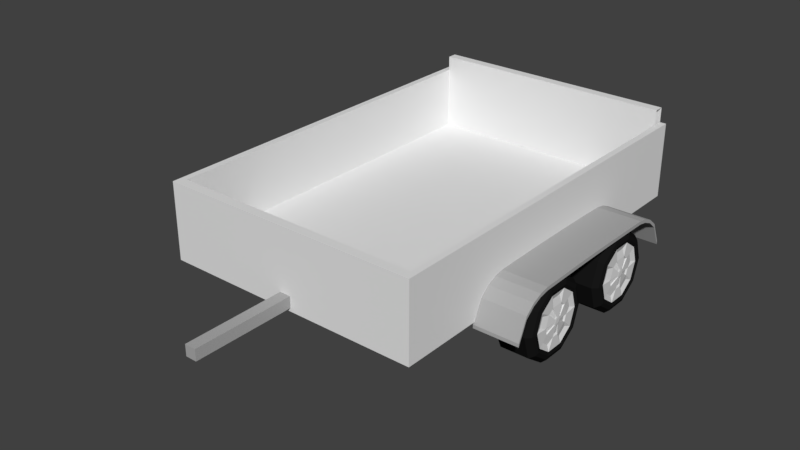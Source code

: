 # Source: Trailer.blend  (saved by Blender 2.77.0; exported with 4.5.12 LTS)
import bpy
from mathutils import Matrix  # noqa: F401  (used for matrix-valued properties, if any)

bpy.ops.wm.read_factory_settings(use_empty=True)
scene = bpy.context.scene
scene.name = 'Scene'

# ---- collections
col_collection_1 = bpy.data.collections.new('Collection 1'); scene.collection.children.link(col_collection_1)

# ---- materials (node trees are filled in below, after node groups)
mat_grey = bpy.data.materials.new('Grey')
mat_grey.alpha_threshold = 0.0
mat_grey.use_transparent_shadow = False
mat_grey.diffuse_color = (0.4109, 0.4109, 0.4109, 1.0)
mat_grey.roughness = 0.5
mat_white = bpy.data.materials.new('White')
mat_white.alpha_threshold = 0.0
mat_white.use_transparent_shadow = False
mat_white.roughness = 0.5
mat_white.line_color = (0.0, 0.0, 0.0, 1.0)
mat_x = bpy.data.materials.new('Материал')
mat_x.alpha_threshold = 0.0
mat_x.use_transparent_shadow = False
mat_x.diffuse_color = (0.06095, 0.06088, 0.07658, 1.0)
mat_x.specular_color = (0.0, 0.0, 0.0)
mat_x.roughness = 0.5
mat_x.specular_intensity = 0.0
mat_001 = bpy.data.materials.new('Материал.001')
mat_001.alpha_threshold = 0.0
mat_001.use_transparent_shadow = False
mat_001.diffuse_color = (0.1679, 0.06626, 0.06363, 1.0)
mat_001.roughness = 0.5
mat_001.specular_intensity = 0.0
mat_003 = bpy.data.materials.new('Материал.003')
mat_003.alpha_threshold = 0.0
mat_003.use_transparent_shadow = False
mat_003.diffuse_color = (0.1149, 0.1149, 0.1149, 1.0)
mat_003.roughness = 0.5
mat_003.specular_intensity = 0.0
mat_006 = bpy.data.materials.new('Материал.006')
mat_006.alpha_threshold = 0.0
mat_006.use_transparent_shadow = False
mat_006.diffuse_color = (0.0578, 0.0578, 0.0578, 1.0)
mat_006.roughness = 0.5
mat_006.specular_intensity = 0.0
mat_013 = bpy.data.materials.new('Материал.013')
mat_013.alpha_threshold = 0.0
mat_013.use_transparent_shadow = False
mat_013.diffuse_color = (0.03522, 0.03522, 0.03522, 1.0)
mat_013.roughness = 0.5
mat_013.specular_intensity = 0.0
mat_002 = bpy.data.materials.new('Материал.002')
mat_002.alpha_threshold = 0.0
mat_002.use_transparent_shadow = False
mat_002.diffuse_color = (0.7404, 0.8, 0.1815, 1.0)
mat_002.roughness = 0.5
mat_002.specular_intensity = 0.0
mat_004 = bpy.data.materials.new('Материал.004')
mat_004.alpha_threshold = 0.0
mat_004.use_transparent_shadow = False
mat_004.diffuse_color = (0.8, 0.03033, 0.02107, 1.0)
mat_004.roughness = 0.5
mat_004.specular_intensity = 0.0
mat_005 = bpy.data.materials.new('Материал.005')
mat_005.alpha_threshold = 0.0
mat_005.use_transparent_shadow = False
mat_005.preview_render_type = 'SHADERBALL'
mat_005.diffuse_color = (0.6383, 0.6383, 0.6383, 1.0)
mat_005.roughness = 0.5
mat_005.specular_intensity = 0.0
mat_009 = bpy.data.materials.new('Материал.009')
mat_009.alpha_threshold = 0.0
mat_009.use_transparent_shadow = False
mat_009.diffuse_color = (0.009018, 0.009018, 0.009018, 1.0)
mat_009.roughness = 0.5
mat_009.specular_intensity = 0.0
mat_010 = bpy.data.materials.new('Материал.010')
mat_010.alpha_threshold = 0.0
mat_010.use_transparent_shadow = False
mat_010.diffuse_color = (0.7106, 0.7106, 0.7106, 1.0)
mat_010.roughness = 0.5
mat_010.specular_intensity = 0.0
mat_012 = bpy.data.materials.new('Материал.012')
mat_012.alpha_threshold = 0.0
mat_012.use_transparent_shadow = False
mat_012.diffuse_color = (0.06372, 0.06372, 0.06372, 1.0)
mat_012.roughness = 0.5
mat_012.specular_intensity = 0.0
mat_014 = bpy.data.materials.new('Материал.014')
mat_014.alpha_threshold = 0.0
mat_014.use_transparent_shadow = False
mat_014.diffuse_color = (0.3343, 0.3343, 0.3343, 1.0)
mat_014.roughness = 0.5
mat_014.specular_intensity = 0.0
mat_007 = bpy.data.materials.new('Материал.007')
mat_007.alpha_threshold = 0.0
mat_007.use_transparent_shadow = False
mat_007.diffuse_color = (0.06095, 0.06088, 0.07658, 1.0)
mat_007.specular_color = (0.0, 0.0, 0.0)
mat_007.roughness = 0.5
mat_007.specular_intensity = 0.0
mat_008 = bpy.data.materials.new('Материал.008')
mat_008.alpha_threshold = 0.0
mat_008.use_transparent_shadow = False
mat_008.diffuse_color = (0.1679, 0.06626, 0.06363, 1.0)
mat_008.roughness = 0.5
mat_008.specular_intensity = 0.0
mat_011 = bpy.data.materials.new('Материал.011')
mat_011.alpha_threshold = 0.0
mat_011.use_transparent_shadow = False
mat_011.diffuse_color = (0.1149, 0.1149, 0.1149, 1.0)
mat_011.roughness = 0.5
mat_011.specular_intensity = 0.0
mat_015 = bpy.data.materials.new('Материал.015')
mat_015.alpha_threshold = 0.0
mat_015.use_transparent_shadow = False
mat_015.diffuse_color = (0.0578, 0.0578, 0.0578, 1.0)
mat_015.roughness = 0.5
mat_015.specular_intensity = 0.0
mat_016 = bpy.data.materials.new('Материал.016')
mat_016.alpha_threshold = 0.0
mat_016.use_transparent_shadow = False
mat_016.diffuse_color = (0.03522, 0.03522, 0.03522, 1.0)
mat_016.roughness = 0.5
mat_016.specular_intensity = 0.0
mat_017 = bpy.data.materials.new('Материал.017')
mat_017.alpha_threshold = 0.0
mat_017.use_transparent_shadow = False
mat_017.diffuse_color = (0.7404, 0.8, 0.1815, 1.0)
mat_017.roughness = 0.5
mat_017.specular_intensity = 0.0
mat_018 = bpy.data.materials.new('Материал.018')
mat_018.alpha_threshold = 0.0
mat_018.use_transparent_shadow = False
mat_018.diffuse_color = (0.8, 0.03033, 0.02107, 1.0)
mat_018.roughness = 0.5
mat_018.specular_intensity = 0.0
mat_019 = bpy.data.materials.new('Материал.019')
mat_019.alpha_threshold = 0.0
mat_019.use_transparent_shadow = False
mat_019.preview_render_type = 'SHADERBALL'
mat_019.diffuse_color = (0.6383, 0.6383, 0.6383, 1.0)
mat_019.roughness = 0.5
mat_019.specular_intensity = 0.0
mat_020 = bpy.data.materials.new('Материал.020')
mat_020.alpha_threshold = 0.0
mat_020.use_transparent_shadow = False
mat_020.diffuse_color = (0.009018, 0.009018, 0.009018, 1.0)
mat_020.roughness = 0.5
mat_020.specular_intensity = 0.0
mat_021 = bpy.data.materials.new('Материал.021')
mat_021.alpha_threshold = 0.0
mat_021.use_transparent_shadow = False
mat_021.diffuse_color = (0.7106, 0.7106, 0.7106, 1.0)
mat_021.roughness = 0.5
mat_021.specular_intensity = 0.0
mat_022 = bpy.data.materials.new('Материал.022')
mat_022.alpha_threshold = 0.0
mat_022.use_transparent_shadow = False
mat_022.diffuse_color = (0.06372, 0.06372, 0.06372, 1.0)
mat_022.roughness = 0.5
mat_022.specular_intensity = 0.0
mat_023 = bpy.data.materials.new('Материал.023')
mat_023.alpha_threshold = 0.0
mat_023.use_transparent_shadow = False
mat_023.diffuse_color = (0.3343, 0.3343, 0.3343, 1.0)
mat_023.roughness = 0.5
mat_023.specular_intensity = 0.0
mat_048 = bpy.data.materials.new('Материал.048')
mat_048.alpha_threshold = 0.0
mat_048.use_transparent_shadow = False
mat_048.diffuse_color = (0.06095, 0.06088, 0.07658, 1.0)
mat_048.specular_color = (0.0, 0.0, 0.0)
mat_048.roughness = 0.5
mat_048.specular_intensity = 0.0
mat_049 = bpy.data.materials.new('Материал.049')
mat_049.alpha_threshold = 0.0
mat_049.use_transparent_shadow = False
mat_049.diffuse_color = (0.1679, 0.06626, 0.06363, 1.0)
mat_049.roughness = 0.5
mat_049.specular_intensity = 0.0
mat_050 = bpy.data.materials.new('Материал.050')
mat_050.alpha_threshold = 0.0
mat_050.use_transparent_shadow = False
mat_050.diffuse_color = (0.1149, 0.1149, 0.1149, 1.0)
mat_050.roughness = 0.5
mat_050.specular_intensity = 0.0
mat_051 = bpy.data.materials.new('Материал.051')
mat_051.alpha_threshold = 0.0
mat_051.use_transparent_shadow = False
mat_051.diffuse_color = (0.0578, 0.0578, 0.0578, 1.0)
mat_051.roughness = 0.5
mat_051.specular_intensity = 0.0
mat_052 = bpy.data.materials.new('Материал.052')
mat_052.alpha_threshold = 0.0
mat_052.use_transparent_shadow = False
mat_052.diffuse_color = (0.03522, 0.03522, 0.03522, 1.0)
mat_052.roughness = 0.5
mat_052.specular_intensity = 0.0
mat_053 = bpy.data.materials.new('Материал.053')
mat_053.alpha_threshold = 0.0
mat_053.use_transparent_shadow = False
mat_053.diffuse_color = (0.7404, 0.8, 0.1815, 1.0)
mat_053.roughness = 0.5
mat_053.specular_intensity = 0.0
mat_054 = bpy.data.materials.new('Материал.054')
mat_054.alpha_threshold = 0.0
mat_054.use_transparent_shadow = False
mat_054.diffuse_color = (0.8, 0.03033, 0.02107, 1.0)
mat_054.roughness = 0.5
mat_054.specular_intensity = 0.0
mat_055 = bpy.data.materials.new('Материал.055')
mat_055.alpha_threshold = 0.0
mat_055.use_transparent_shadow = False
mat_055.preview_render_type = 'SHADERBALL'
mat_055.diffuse_color = (0.6383, 0.6383, 0.6383, 1.0)
mat_055.roughness = 0.5
mat_055.specular_intensity = 0.0
mat_056 = bpy.data.materials.new('Материал.056')
mat_056.alpha_threshold = 0.0
mat_056.use_transparent_shadow = False
mat_056.diffuse_color = (0.009018, 0.009018, 0.009018, 1.0)
mat_056.roughness = 0.5
mat_056.specular_intensity = 0.0
mat_057 = bpy.data.materials.new('Материал.057')
mat_057.alpha_threshold = 0.0
mat_057.use_transparent_shadow = False
mat_057.diffuse_color = (0.7106, 0.7106, 0.7106, 1.0)
mat_057.roughness = 0.5
mat_057.specular_intensity = 0.0
mat_058 = bpy.data.materials.new('Материал.058')
mat_058.alpha_threshold = 0.0
mat_058.use_transparent_shadow = False
mat_058.diffuse_color = (0.06372, 0.06372, 0.06372, 1.0)
mat_058.roughness = 0.5
mat_058.specular_intensity = 0.0
mat_059 = bpy.data.materials.new('Материал.059')
mat_059.alpha_threshold = 0.0
mat_059.use_transparent_shadow = False
mat_059.diffuse_color = (0.3343, 0.3343, 0.3343, 1.0)
mat_059.roughness = 0.5
mat_059.specular_intensity = 0.0
mat_060 = bpy.data.materials.new('Материал.060')
mat_060.alpha_threshold = 0.0
mat_060.use_transparent_shadow = False
mat_060.diffuse_color = (0.06095, 0.06088, 0.07658, 1.0)
mat_060.specular_color = (0.0, 0.0, 0.0)
mat_060.roughness = 0.5
mat_060.specular_intensity = 0.0
mat_061 = bpy.data.materials.new('Материал.061')
mat_061.alpha_threshold = 0.0
mat_061.use_transparent_shadow = False
mat_061.diffuse_color = (0.1679, 0.06626, 0.06363, 1.0)
mat_061.roughness = 0.5
mat_061.specular_intensity = 0.0
mat_062 = bpy.data.materials.new('Материал.062')
mat_062.alpha_threshold = 0.0
mat_062.use_transparent_shadow = False
mat_062.diffuse_color = (0.1149, 0.1149, 0.1149, 1.0)
mat_062.roughness = 0.5
mat_062.specular_intensity = 0.0
mat_063 = bpy.data.materials.new('Материал.063')
mat_063.alpha_threshold = 0.0
mat_063.use_transparent_shadow = False
mat_063.diffuse_color = (0.0578, 0.0578, 0.0578, 1.0)
mat_063.roughness = 0.5
mat_063.specular_intensity = 0.0
mat_064 = bpy.data.materials.new('Материал.064')
mat_064.alpha_threshold = 0.0
mat_064.use_transparent_shadow = False
mat_064.diffuse_color = (0.03522, 0.03522, 0.03522, 1.0)
mat_064.roughness = 0.5
mat_064.specular_intensity = 0.0
mat_065 = bpy.data.materials.new('Материал.065')
mat_065.alpha_threshold = 0.0
mat_065.use_transparent_shadow = False
mat_065.diffuse_color = (0.7404, 0.8, 0.1815, 1.0)
mat_065.roughness = 0.5
mat_065.specular_intensity = 0.0
mat_066 = bpy.data.materials.new('Материал.066')
mat_066.alpha_threshold = 0.0
mat_066.use_transparent_shadow = False
mat_066.diffuse_color = (0.8, 0.03033, 0.02107, 1.0)
mat_066.roughness = 0.5
mat_066.specular_intensity = 0.0
mat_067 = bpy.data.materials.new('Материал.067')
mat_067.alpha_threshold = 0.0
mat_067.use_transparent_shadow = False
mat_067.preview_render_type = 'SHADERBALL'
mat_067.diffuse_color = (0.6383, 0.6383, 0.6383, 1.0)
mat_067.roughness = 0.5
mat_067.specular_intensity = 0.0
mat_068 = bpy.data.materials.new('Материал.068')
mat_068.alpha_threshold = 0.0
mat_068.use_transparent_shadow = False
mat_068.diffuse_color = (0.009018, 0.009018, 0.009018, 1.0)
mat_068.roughness = 0.5
mat_068.specular_intensity = 0.0
mat_069 = bpy.data.materials.new('Материал.069')
mat_069.alpha_threshold = 0.0
mat_069.use_transparent_shadow = False
mat_069.diffuse_color = (0.7106, 0.7106, 0.7106, 1.0)
mat_069.roughness = 0.5
mat_069.specular_intensity = 0.0
mat_070 = bpy.data.materials.new('Материал.070')
mat_070.alpha_threshold = 0.0
mat_070.use_transparent_shadow = False
mat_070.diffuse_color = (0.06372, 0.06372, 0.06372, 1.0)
mat_070.roughness = 0.5
mat_070.specular_intensity = 0.0
mat_071 = bpy.data.materials.new('Материал.071')
mat_071.alpha_threshold = 0.0
mat_071.use_transparent_shadow = False
mat_071.diffuse_color = (0.3343, 0.3343, 0.3343, 1.0)
mat_071.roughness = 0.5
mat_071.specular_intensity = 0.0

# ---- material node trees

# ---- world
world_world = bpy.data.worlds.new('World'); scene.world = world_world
world_world.color = (0.05088, 0.05088, 0.05088)
world_world.use_sun_shadow = False
world_world.sun_shadow_jitter_overblur = 0.0
world_world.cycles.sampling_method = 'MANUAL'

# ---- meshes
me_cube_007 = bpy.data.meshes.new('Cube.007')
me_cube_007.from_pydata([(-1.33, -2.079, -0.1769), (-1.33, -1.978, -0.1769), (1.331, -1.978, -0.1769), (1.331, -2.079, -0.1769), (-1.33, -2.079, 0.4994), (1.331, -1.978, 0.4994), (1.331, -2.079, 0.4994), (-1.33, -1.978, 0.4994)], [], [(2, 1, 7, 5), (7, 4, 6, 5), (0, 3, 6, 4)])
me_cube_007.polygons.foreach_set('material_index', [1, 1, 1])
me_cube_007.materials.append(mat_grey)
me_cube_007.materials.append(mat_white)
me_cube_007.use_remesh_preserve_volume = False
me_cube_007.use_remesh_preserve_attributes = False
me_cube_007.use_mirror_vertex_groups = False
me_cube_007.update()
me_cube_006 = bpy.data.meshes.new('Cube.006')
me_cube_006.from_pydata([(-1.331, 0.052, -0.005418), (-1.331, -0.052, -0.005418), (1.331, 0.052, -0.005418), (1.331, -0.052, -0.005418), (1.331, 0.052, 0.6709), (1.331, -0.052, 0.6709), (-1.331, 0.052, 0.6709), (-1.331, -0.052, 0.6709)], [], [(6, 7, 5, 4), (2, 0, 6, 4), (1, 3, 5, 7)])
me_cube_006.polygons.foreach_set('material_index', [1, 1, 1])
me_cube_006.materials.append(mat_grey)
me_cube_006.materials.append(mat_white)
me_cube_006.use_remesh_preserve_volume = False
me_cube_006.use_remesh_preserve_attributes = False
me_cube_006.use_mirror_vertex_groups = False
me_cube_006.update()
me_cube_005 = bpy.data.meshes.new('Cube.005')
me_cube_005.from_pydata([(1.4, 2.081, -0.1769), (1.4, -2.079, -0.1769), (1.4, 1.977, -0.1769), (1.4, -1.978, -0.1769), (1.331, 2.081, -0.1769), (1.331, 1.977, -0.1769), (1.331, -1.978, -0.1769), (1.331, -2.079, -0.1769), (1.331, 2.081, 0.4994), (1.4, 2.081, 0.4994), (1.4, -1.978, 0.4994), (1.4, -2.079, 0.4994), (1.4, 1.977, 0.4994), (1.331, 1.977, 0.4994), (1.331, -1.978, 0.4994), (1.331, -2.079, 0.4994)], [], [(2, 0, 9, 12), (7, 1, 11, 15), (1, 3, 10, 11), (14, 15, 11, 10), (8, 13, 12, 9), (13, 14, 10, 12), (0, 4, 8, 9), (3, 2, 12, 10), (5, 6, 14, 13), (13, 8, 4, 5)])
me_cube_005.polygons.foreach_set('material_index', [1, 1, 1, 1, 1, 1, 1, 1, 1, 1])
me_cube_005.materials.append(mat_grey)
me_cube_005.materials.append(mat_white)
me_cube_005.use_remesh_preserve_volume = False
me_cube_005.use_remesh_preserve_attributes = False
me_cube_005.use_mirror_vertex_groups = False
me_cube_005.update()
me_cube_004 = bpy.data.meshes.new('Cube.004')
me_cube_004.from_pydata([(-1.4, 2.081, -0.1769), (-1.4, -2.079, -0.1769), (-1.4, 1.977, -0.1769), (-1.4, -1.978, -0.1769), (-1.33, 2.081, -0.1769), (-1.33, -2.079, -0.1769), (-1.33, 1.977, -0.1769), (-1.33, -1.978, -0.1769), (-1.4, -1.978, 0.4994), (-1.4, -2.079, 0.4994), (-1.33, -2.079, 0.4994), (-1.4, 2.081, 0.4994), (-1.4, 1.977, 0.4994), (-1.33, 2.081, 0.4994), (-1.33, 1.977, 0.4994), (-1.33, -1.978, 0.4994)], [], [(7, 6, 14, 15), (2, 3, 8, 12), (0, 2, 12, 11), (1, 5, 10, 9), (12, 8, 15, 14), (11, 12, 14, 13), (8, 9, 10, 15), (4, 0, 11, 13), (3, 1, 9, 8), (13, 14, 6, 4)])
me_cube_004.polygons.foreach_set('material_index', [1, 1, 1, 1, 1, 1, 1, 1, 1, 1])
me_cube_004.materials.append(mat_grey)
me_cube_004.materials.append(mat_white)
me_cube_004.use_remesh_preserve_volume = False
me_cube_004.use_remesh_preserve_attributes = False
me_cube_004.use_mirror_vertex_groups = False
me_cube_004.update()
me_cube_003 = bpy.data.meshes.new('Cube.003')
me_cube_003.from_pydata([(-1.347, -1.2, -0.3815), (-1.347, 1.2, -0.3815), (-1.347, -1.1, -0.1563), (-1.347, -1.0, -0.07251), (-1.347, -0.9, -0.02824), (-1.347, -0.8, -0.009385), (-1.347, -0.7, -0.007524), (-1.347, -0.6, -0.005811), (-1.347, -0.5, -0.004277), (-1.347, -0.4, -0.002953), (-1.347, -0.3, -0.001869), (-1.347, -0.2, -0.001056), (-1.347, -0.1, -0.0005461), (-1.347, 1.017e-07, -0.0003691), (-1.347, 0.1, -0.0005461), (-1.347, 0.2, -0.001056), (-1.347, 0.3, -0.001869), (-1.347, 0.4, -0.002953), (-1.347, 0.5, -0.004277), (-1.347, 0.6, -0.005811), (-1.347, 0.7, -0.007524), (-1.347, 0.8, -0.009385), (-1.347, 0.9, -0.02824), (-1.347, 1.0, -0.07251), (-1.347, 1.1, -0.1563), (-1.823, -1.2, -0.3815), (-1.823, 1.2, -0.3815), (-1.823, -1.1, -0.1563), (-1.823, -1.0, -0.07251), (-1.823, -0.9, -0.02824), (-1.823, -0.8, -0.009385), (-1.823, -0.7, -0.007524), (-1.823, -0.6, -0.005811), (-1.823, -0.5, -0.004277), (-1.823, -0.4, -0.002953), (-1.823, -0.3, -0.001869), (-1.823, -0.2, -0.001056), (-1.823, -0.1, -0.0005461), (-1.823, 1.376e-07, -0.0003691), (-1.823, 0.1, -0.0005461), (-1.823, 0.2, -0.001056), (-1.823, 0.3, -0.001869), (-1.823, 0.4, -0.002953), (-1.823, 0.5, -0.004277), (-1.823, 0.6, -0.005811), (-1.823, 0.7, -0.007524), (-1.823, 0.8, -0.009385), (-1.823, 0.9, -0.02824), (-1.823, 1.0, -0.07251), (-1.823, 1.1, -0.1563), (-1.347, 1.1, -0.1194), (-1.347, 1.2, -0.3446), (-1.347, -1.2, -0.3446), (-1.347, -1.1, -0.1194), (-1.347, -1.0, -0.03556), (-1.347, -0.9, 0.008715), (-1.347, -0.8, 0.02757), (-1.347, -0.7, 0.02943), (-1.347, -0.6, 0.03114), (-1.347, -0.5, 0.03267), (-1.347, -0.4, 0.034), (-1.347, -0.3, 0.03508), (-1.347, -0.2, 0.03589), (-1.347, -0.1, 0.0364), (-1.347, 1.017e-07, 0.03658), (-1.347, 0.1, 0.0364), (-1.347, 0.2, 0.03589), (-1.347, 0.3, 0.03508), (-1.347, 0.4, 0.034), (-1.347, 0.5, 0.03267), (-1.347, 0.6, 0.03114), (-1.347, 0.7, 0.02943), (-1.347, 0.8, 0.02757), (-1.347, 0.9, 0.008715), (-1.347, 1.0, -0.03556), (-1.823, 1.1, -0.1194), (-1.823, 1.2, -0.3446), (-1.823, -1.2, -0.3446), (-1.823, -1.1, -0.1194), (-1.823, -1.0, -0.03556), (-1.823, -0.9, 0.008715), (-1.823, -0.8, 0.02757), (-1.823, -0.7, 0.02943), (-1.823, -0.6, 0.03114), (-1.823, -0.5, 0.03267), (-1.823, -0.4, 0.034), (-1.823, -0.3, 0.03508), (-1.823, -0.2, 0.03589), (-1.823, -0.1, 0.0364), (-1.823, 1.376e-07, 0.03658), (-1.823, 0.1, 0.0364), (-1.823, 0.2, 0.03589), (-1.823, 0.3, 0.03508), (-1.823, 0.4, 0.034), (-1.823, 0.5, 0.03267), (-1.823, 0.6, 0.03114), (-1.823, 0.7, 0.02943), (-1.823, 0.8, 0.02757), (-1.823, 0.9, 0.008715), (-1.823, 1.0, -0.03556)], [], [(16, 41, 42, 17), (9, 34, 35, 10), (2, 27, 28, 3), (17, 42, 43, 18), (10, 35, 36, 11), (3, 28, 29, 4), (18, 43, 44, 19), (11, 36, 37, 12), (4, 29, 30, 5), (19, 44, 45, 20), (12, 37, 38, 13), (5, 30, 31, 6), (20, 45, 46, 21), (13, 38, 39, 14), (6, 31, 32, 7), (21, 46, 47, 22), (14, 39, 40, 15), (7, 32, 33, 8), (22, 47, 48, 23), (24, 49, 26, 1), (15, 40, 41, 16), (8, 33, 34, 9), (23, 48, 49, 24), (0, 25, 27, 2), (67, 68, 93, 92), (60, 61, 86, 85), (53, 54, 79, 78), (68, 69, 94, 93), (61, 62, 87, 86), (54, 55, 80, 79), (69, 70, 95, 94), (62, 63, 88, 87), (55, 56, 81, 80), (70, 71, 96, 95), (63, 64, 89, 88), (56, 57, 82, 81), (71, 72, 97, 96), (64, 65, 90, 89), (57, 58, 83, 82), (72, 73, 98, 97), (65, 66, 91, 90), (58, 59, 84, 83), (73, 74, 99, 98), (50, 51, 76, 75), (66, 67, 92, 91), (59, 60, 85, 84), (74, 50, 75, 99), (52, 53, 78, 77), (1, 26, 76, 51), (3, 4, 55, 54), (32, 31, 82, 83), (17, 18, 69, 68), (46, 45, 96, 97), (4, 5, 56, 55), (33, 32, 83, 84), (18, 19, 70, 69), (47, 46, 97, 98), (25, 0, 52, 77), (5, 6, 57, 56), (34, 33, 84, 85), (19, 20, 71, 70), (48, 47, 98, 99), (6, 7, 58, 57), (35, 34, 85, 86), (20, 21, 72, 71), (49, 48, 99, 75), (7, 8, 59, 58), (36, 35, 86, 87), (21, 22, 73, 72), (8, 9, 60, 59), (37, 36, 87, 88), (22, 23, 74, 73), (9, 10, 61, 60), (38, 37, 88, 89), (23, 24, 50, 74), (10, 11, 62, 61), (39, 38, 89, 90), (26, 49, 75, 76), (11, 12, 63, 62), (40, 39, 90, 91), (27, 25, 77, 78), (12, 13, 64, 63), (41, 40, 91, 92), (28, 27, 78, 79), (13, 14, 65, 64), (42, 41, 92, 93), (24, 1, 51, 50), (29, 28, 79, 80), (14, 15, 66, 65), (43, 42, 93, 94), (0, 2, 53, 52), (30, 29, 80, 81), (15, 16, 67, 66), (44, 43, 94, 95), (2, 3, 54, 53), (31, 30, 81, 82), (16, 17, 68, 67), (45, 44, 95, 96)])
me_cube_003.materials.append(mat_grey)
me_cube_003.materials.append(mat_white)
me_cube_003.use_remesh_preserve_volume = False
me_cube_003.use_remesh_preserve_attributes = False
me_cube_003.use_mirror_vertex_groups = False
me_cube_003.update()
me_cube_002 = bpy.data.meshes.new('Cube.002')
me_cube_002.from_pydata([(1.392, 1.2, -0.3815), (1.392, -1.2, -0.3815), (1.392, 1.1, -0.1563), (1.392, 1.0, -0.07251), (1.392, 0.9, -0.02824), (1.392, 0.8, -0.009385), (1.392, 0.7, -0.007524), (1.392, 0.6, -0.005811), (1.392, 0.5, -0.004277), (1.392, 0.4, -0.002953), (1.392, 0.3, -0.001869), (1.392, 0.2, -0.001056), (1.392, 0.1, -0.0005461), (1.392, -1.051e-07, -0.0003691), (1.392, -0.1, -0.0005461), (1.392, -0.2, -0.001056), (1.392, -0.3, -0.001869), (1.392, -0.4, -0.002953), (1.392, -0.5, -0.004277), (1.392, -0.6, -0.005811), (1.392, -0.7, -0.007524), (1.392, -0.8, -0.009385), (1.392, -0.9, -0.02824), (1.392, -1.0, -0.07251), (1.392, -1.1, -0.1563), (1.868, 1.2, -0.3815), (1.868, -1.2, -0.3815), (1.868, 1.1, -0.1563), (1.868, 1.0, -0.07251), (1.868, 0.9, -0.02824), (1.868, 0.8, -0.009385), (1.868, 0.7, -0.007524), (1.868, 0.6, -0.005811), (1.868, 0.5, -0.004277), (1.868, 0.4, -0.002953), (1.868, 0.3, -0.001869), (1.868, 0.2, -0.001056), (1.868, 0.1, -0.0005461), (1.868, -1.411e-07, -0.0003691), (1.868, -0.1, -0.0005461), (1.868, -0.2, -0.001056), (1.868, -0.3, -0.001869), (1.868, -0.4, -0.002953), (1.868, -0.5, -0.004277), (1.868, -0.6, -0.005811), (1.868, -0.7, -0.007524), (1.868, -0.8, -0.009385), (1.868, -0.9, -0.02824), (1.868, -1.0, -0.07251), (1.868, -1.1, -0.1563), (1.392, -1.1, -0.1194), (1.392, -1.2, -0.3446), (1.392, 1.2, -0.3446), (1.392, 1.1, -0.1194), (1.392, 1.0, -0.03556), (1.392, 0.9, 0.008715), (1.392, 0.8, 0.02757), (1.392, 0.7, 0.02943), (1.392, 0.6, 0.03114), (1.392, 0.5, 0.03267), (1.392, 0.4, 0.034), (1.392, 0.3, 0.03508), (1.392, 0.2, 0.03589), (1.392, 0.1, 0.0364), (1.392, -1.051e-07, 0.03658), (1.392, -0.1, 0.0364), (1.392, -0.2, 0.03589), (1.392, -0.3, 0.03508), (1.392, -0.4, 0.034), (1.392, -0.5, 0.03267), (1.392, -0.6, 0.03114), (1.392, -0.7, 0.02943), (1.392, -0.8, 0.02757), (1.392, -0.9, 0.008715), (1.392, -1.0, -0.03556), (1.868, -1.1, -0.1194), (1.868, -1.2, -0.3446), (1.868, 1.2, -0.3446), (1.868, 1.1, -0.1194), (1.868, 1.0, -0.03556), (1.868, 0.9, 0.008715), (1.868, 0.8, 0.02757), (1.868, 0.7, 0.02943), (1.868, 0.6, 0.03114), (1.868, 0.5, 0.03267), (1.868, 0.4, 0.034), (1.868, 0.3, 0.03508), (1.868, 0.2, 0.03589), (1.868, 0.1, 0.0364), (1.868, -1.411e-07, 0.03658), (1.868, -0.1, 0.0364), (1.868, -0.2, 0.03589), (1.868, -0.3, 0.03508), (1.868, -0.4, 0.034), (1.868, -0.5, 0.03267), (1.868, -0.6, 0.03114), (1.868, -0.7, 0.02943), (1.868, -0.8, 0.02757), (1.868, -0.9, 0.008715), (1.868, -1.0, -0.03556)], [], [(16, 41, 42, 17), (9, 34, 35, 10), (2, 27, 28, 3), (17, 42, 43, 18), (10, 35, 36, 11), (3, 28, 29, 4), (18, 43, 44, 19), (11, 36, 37, 12), (4, 29, 30, 5), (19, 44, 45, 20), (12, 37, 38, 13), (5, 30, 31, 6), (20, 45, 46, 21), (13, 38, 39, 14), (6, 31, 32, 7), (21, 46, 47, 22), (14, 39, 40, 15), (7, 32, 33, 8), (22, 47, 48, 23), (24, 49, 26, 1), (15, 40, 41, 16), (8, 33, 34, 9), (23, 48, 49, 24), (0, 25, 27, 2), (67, 68, 93, 92), (60, 61, 86, 85), (53, 54, 79, 78), (68, 69, 94, 93), (61, 62, 87, 86), (54, 55, 80, 79), (69, 70, 95, 94), (62, 63, 88, 87), (55, 56, 81, 80), (70, 71, 96, 95), (63, 64, 89, 88), (56, 57, 82, 81), (71, 72, 97, 96), (64, 65, 90, 89), (57, 58, 83, 82), (72, 73, 98, 97), (65, 66, 91, 90), (58, 59, 84, 83), (73, 74, 99, 98), (50, 51, 76, 75), (66, 67, 92, 91), (59, 60, 85, 84), (74, 50, 75, 99), (52, 53, 78, 77), (1, 26, 76, 51), (3, 4, 55, 54), (32, 31, 82, 83), (17, 18, 69, 68), (46, 45, 96, 97), (4, 5, 56, 55), (33, 32, 83, 84), (18, 19, 70, 69), (47, 46, 97, 98), (25, 0, 52, 77), (5, 6, 57, 56), (34, 33, 84, 85), (19, 20, 71, 70), (48, 47, 98, 99), (6, 7, 58, 57), (35, 34, 85, 86), (20, 21, 72, 71), (49, 48, 99, 75), (7, 8, 59, 58), (36, 35, 86, 87), (21, 22, 73, 72), (8, 9, 60, 59), (37, 36, 87, 88), (22, 23, 74, 73), (9, 10, 61, 60), (38, 37, 88, 89), (23, 24, 50, 74), (10, 11, 62, 61), (39, 38, 89, 90), (26, 49, 75, 76), (11, 12, 63, 62), (40, 39, 90, 91), (27, 25, 77, 78), (12, 13, 64, 63), (41, 40, 91, 92), (28, 27, 78, 79), (13, 14, 65, 64), (42, 41, 92, 93), (24, 1, 51, 50), (29, 28, 79, 80), (14, 15, 66, 65), (43, 42, 93, 94), (0, 2, 53, 52), (30, 29, 80, 81), (15, 16, 67, 66), (44, 43, 94, 95), (2, 3, 54, 53), (31, 30, 81, 82), (16, 17, 68, 67), (45, 44, 95, 96)])
me_cube_002.materials.append(mat_grey)
me_cube_002.materials.append(mat_white)
me_cube_002.use_remesh_preserve_volume = False
me_cube_002.use_remesh_preserve_attributes = False
me_cube_002.use_mirror_vertex_groups = False
me_cube_002.update()
me_cube_001 = bpy.data.meshes.new('Cube.001')
me_cube_001.from_pydata([(0.06406, -3.156, -0.2849), (0.06406, -3.156, -0.166), (-0.05484, -3.156, -0.2849), (-0.05484, -3.156, -0.166), (0.06406, -2.046, -0.2849), (0.06406, -2.046, -0.166), (-0.05484, -2.046, -0.2849), (-0.05484, -2.046, -0.166), (-1.4, 2.081, -0.3226), (1.4, 2.081, -0.3226), (1.4, -2.079, -0.3226), (-1.4, -2.079, -0.3226), (-1.4, 2.081, -0.1769), (1.4, 2.081, -0.1769), (1.4, -2.079, -0.1769), (-1.4, -2.079, -0.1769), (-1.4, 1.977, -0.3226), (1.4, 1.977, -0.3226), (-1.4, 1.977, -0.1769), (1.4, 1.977, -0.1769), (-1.4, -1.978, -0.3226), (1.4, -1.978, -0.3226), (-1.4, -1.978, -0.1769), (1.4, -1.978, -0.1769), (-1.33, 2.081, -0.3226), (-1.33, -2.079, -0.3226), (-1.33, 2.081, -0.1769), (-1.33, -2.079, -0.1769), (-1.33, 1.977, -0.3226), (-1.33, -1.978, -0.3226), (1.331, 2.081, -0.3226), (1.331, 2.081, -0.1769), (1.331, -2.079, -0.3226), (1.331, -2.079, -0.1769), (1.331, 1.977, -0.3226), (1.331, -1.978, -0.3226), (0.06406, -2.046, -0.2849), (0.06406, -2.046, -0.166), (-0.05484, -2.046, -0.2849), (-0.05484, -2.046, -0.166), (1.4, 2.081, -0.3226), (1.4, 1.977, -0.3226), (-1.33, 1.977, -0.1769), (-1.33, -1.978, -0.1769), (1.331, 2.081, -0.3226), (1.331, 1.977, -0.1769), (1.331, -1.978, -0.1769), (1.331, 1.977, -0.3226)], [], [(1, 3, 2, 0), (3, 7, 6, 2), (5, 1, 0, 4), (0, 2, 6, 4), (5, 7, 3, 1), (35, 21, 10, 32), (30, 31, 13, 9), (21, 23, 14, 10), (25, 27, 15, 11), (22, 20, 11, 15), (12, 8, 16, 18), (9, 13, 19, 17), (18, 16, 20, 22), (17, 19, 23, 21), (34, 17, 21, 35), (16, 28, 29, 20), (8, 24, 28, 16), (32, 33, 27, 25), (8, 12, 26, 24), (20, 29, 25, 11), (10, 14, 33, 32), (28, 34, 35, 29), (24, 30, 34, 28), (24, 26, 31, 30), (29, 35, 32, 25), (39, 37, 36, 38), (44, 40, 41, 47), (42, 43, 46, 45), (31, 26, 42, 45)])
me_cube_001.polygons.foreach_set('material_index', [0, 0, 0, 0, 0, 1, 1, 1, 1, 1, 1, 1, 1, 1, 1, 1, 1, 1, 1, 1, 1, 1, 1, 1, 1, 0, 1, 1, 1])
me_cube_001.materials.append(mat_grey)
me_cube_001.materials.append(mat_white)
me_cube_001.use_remesh_preserve_volume = False
me_cube_001.use_remesh_preserve_attributes = False
me_cube_001.use_mirror_vertex_groups = False
me_cube_001.update()
me_004 = bpy.data.meshes.new('Плоскость.004')
me_004.from_pydata([(-0.3294, 0.3804, -1.121e-07), (0.06393, 0.3804, -1.49e-07), (-0.3294, 0.3077, 0.2236), (0.06393, 0.3077, 0.2236), (-0.3294, 0.1175, 0.3618), (0.06393, 0.1175, 0.3618), (-0.3294, -0.1175, 0.3618), (0.06393, -0.1175, 0.3618), (-0.3294, -0.3077, 0.2236), (0.06393, -0.3077, 0.2236), (-0.3294, -0.3804, 2.228e-07), (0.06393, -0.3804, 1.859e-07), (-0.3294, -0.3077, -0.2236), (0.06393, -0.3077, -0.2236), (-0.3294, -0.1175, -0.3618), (0.06393, -0.1175, -0.3618), (-0.3294, 0.1175, -0.3618), (0.06393, 0.1175, -0.3618), (-0.3294, 0.3077, -0.2236), (0.06393, 0.3077, -0.2236), (-0.2799, 0.4257, -1.343e-07), (0.01449, 0.4257, -1.712e-07), (0.01449, 0.3444, 0.2502), (-0.2799, 0.3444, 0.2502), (0.01449, 0.1316, 0.4049), (-0.2799, 0.1316, 0.4049), (0.01449, -0.1316, 0.4049), (-0.2799, -0.1316, 0.4049), (0.01449, -0.3444, 0.2502), (-0.2799, -0.3444, 0.2502), (0.01449, -0.4257, 2.081e-07), (-0.2799, -0.4257, 2.45e-07), (0.01449, -0.3444, -0.2502), (-0.2799, -0.3444, -0.2502), (0.01449, -0.1316, -0.4049), (-0.2799, -0.1316, -0.4049), (0.01449, 0.1316, -0.4049), (-0.2799, 0.1316, -0.4049), (0.01449, 0.3444, -0.2502), (-0.2799, 0.3444, -0.2502), (0.07634, 0.34, -1.293e-07), (0.07634, 0.2751, 0.1999), (0.07634, 0.1051, 0.3234), (0.07634, -0.1051, 0.3234), (0.07634, -0.2751, 0.1999), (0.07634, -0.34, 1.662e-07), (0.07634, -0.2751, -0.1999), (0.07634, -0.1051, -0.3234), (0.07634, 0.1051, -0.3234), (0.07634, 0.2751, -0.1999), (0.06543, 0.3024, -1.109e-07), (0.06543, 0.2447, 0.1778), (0.06543, 0.09346, 0.2876), (0.06543, -0.09346, 0.2876), (0.06543, -0.2447, 0.1778), (0.06543, -0.3024, 1.478e-07), (0.06543, -0.2447, -0.1778), (0.06543, -0.09346, -0.2876), (0.06543, 0.09346, -0.2876), (0.06543, 0.2447, -0.1778), (0.04646, 0.2379, 0.0216), (0.04646, 0.2052, 0.1224), (0.04646, 0.05299, 0.233), (0.04646, -0.05299, 0.233), (0.04646, -0.2052, 0.1224), (0.04646, -0.2379, 0.0216), (0.04646, -0.1798, -0.1573), (0.04646, -0.09407, -0.2196), (0.04646, 0.09407, -0.2196), (0.04646, 0.1798, -0.1573), (0.06401, 0.1664, -0.0151), (0.06401, 0.1257, 0.11), (0.06401, 0.06578, 0.1536), (0.06401, -0.06578, 0.1536), (0.06401, -0.1257, 0.11), (0.06401, -0.1664, -0.0151), (0.06401, -0.1435, -0.08558), (0.06401, -0.03705, -0.1629), (0.06401, 0.03705, -0.1629), (0.06401, 0.1435, -0.08558), (0.07663, 0.04429, 1.526e-08), (0.07663, 0.03583, 0.02603), (0.07663, 0.01369, 0.04212), (0.07663, -0.01369, 0.04212), (0.07663, -0.03583, 0.02603), (0.07663, -0.04429, 5.856e-08), (0.07663, -0.03583, -0.02603), (0.07663, -0.01369, -0.04212), (0.07663, 0.01369, -0.04212), (0.07663, 0.03583, -0.02603), (0.05222, 0.06119, 0.1371), (0.05222, 0.1115, 0.1006), (0.05222, -0.1115, 0.1006), (0.05222, -0.06119, 0.1371), (0.05222, -0.1301, -0.07496), (0.05222, -0.1493, -0.01583), (0.05222, 0.03109, -0.1469), (0.05222, -0.03109, -0.1469), (0.05222, 0.1493, -0.01583), (0.05222, 0.1301, -0.07496), (0.07046, 0.01977, 0.05063), (0.07046, 0.04205, 0.03445), (0.07046, -0.04205, 0.03445), (0.07046, -0.01977, 0.05063), (0.07046, -0.04575, -0.02934), (0.07046, -0.05426, -0.003155), (0.07046, 0.01377, -0.05258), (0.07046, -0.01377, -0.05258), (0.07046, 0.05426, -0.003155), (0.07046, 0.04576, -0.02934), (0.07934, 0.02741, 6.042e-08), (0.07934, 0.02217, 0.01611), (0.07934, 0.008469, 0.02606), (0.07934, -0.008468, 0.02606), (0.07934, -0.02217, 0.01611), (0.07934, -0.02741, 5.03e-08), (0.07934, -0.02217, -0.01611), (0.07934, -0.008468, -0.02606), (0.07934, 0.008469, -0.02606), (0.07934, 0.02217, -0.01611)], [], [(21, 22, 3, 1), (22, 24, 5, 3), (24, 26, 7, 5), (26, 28, 9, 7), (28, 30, 11, 9), (30, 32, 13, 11), (32, 34, 15, 13), (34, 36, 17, 15), (19, 49, 48, 17), (38, 21, 1, 19), (36, 38, 19, 17), (1, 40, 49, 19), (16, 18, 39, 37), (37, 39, 38, 36), (18, 0, 20, 39), (39, 20, 21, 38), (14, 16, 37, 35), (35, 37, 36, 34), (12, 14, 35, 33), (33, 35, 34, 32), (10, 12, 33, 31), (31, 33, 32, 30), (8, 10, 31, 29), (29, 31, 30, 28), (6, 8, 29, 27), (27, 29, 28, 26), (4, 6, 27, 25), (25, 27, 26, 24), (2, 4, 25, 23), (23, 25, 24, 22), (0, 2, 23, 20), (20, 23, 22, 21), (17, 48, 47, 15), (15, 47, 46, 13), (13, 46, 45, 11), (11, 45, 44, 9), (9, 44, 43, 7), (7, 43, 42, 5), (5, 42, 41, 3), (3, 41, 40, 1), (40, 50, 59, 49), (49, 59, 58, 48), (48, 58, 57, 47), (47, 57, 56, 46), (46, 56, 55, 45), (45, 55, 54, 44), (44, 54, 53, 43), (43, 53, 52, 42), (42, 52, 51, 41), (41, 51, 50, 40), (51, 52, 72, 71), (59, 69, 68, 58), (57, 58, 78, 77), (57, 67, 66, 56), (59, 50, 70, 79), (55, 65, 64, 54), (53, 54, 74, 73), (53, 63, 62, 52), (77, 67, 57), (51, 61, 60, 50), (72, 52, 62), (69, 79, 78, 68), (55, 56, 76, 75), (67, 77, 76, 66), (60, 70, 50), (65, 75, 74, 64), (63, 53, 73), (63, 73, 72, 62), (65, 55, 75), (61, 71, 70, 60), (73, 93, 103, 83), (79, 89, 88, 78), (71, 91, 101, 81), (77, 87, 86, 76), (80, 108, 98, 70), (75, 85, 84, 74), (88, 106, 96, 78), (73, 83, 82, 72), (81, 101, 100, 82), (71, 81, 80, 70), (74, 54, 64), (71, 61, 51), (78, 58, 68), (66, 76, 56), (69, 59, 79), (98, 108, 109, 99), (96, 106, 107, 97), (94, 104, 105, 95), (92, 102, 103, 93), (90, 100, 101, 91), (75, 95, 105, 85), (77, 97, 107, 87), (70, 98, 99, 79), (79, 99, 109, 89), (78, 96, 97, 77), (89, 109, 108, 80), (82, 100, 90, 72), (76, 94, 95, 75), (87, 107, 106, 88), (84, 102, 92, 74), (74, 92, 93, 73), (85, 105, 104, 86), (72, 90, 91, 71), (83, 103, 102, 84), (86, 104, 94, 76), (80, 110, 119, 89), (89, 119, 118, 88), (88, 118, 117, 87), (87, 117, 116, 86), (86, 116, 115, 85), (85, 115, 114, 84), (84, 114, 113, 83), (83, 113, 112, 82), (82, 112, 111, 81), (81, 111, 110, 80), (111, 112, 113, 114, 115, 116, 117, 118, 119, 110), (0, 18, 16, 14, 12, 10, 8, 6, 4, 2)])
me_004.polygons.foreach_set('material_index', [8, 8, 8, 8, 8, 8, 8, 8, 8, 8, 8, 8, 8, 8, 8, 8, 8, 8, 8, 8, 8, 8, 8, 8, 8, 8, 8, 8, 8, 8, 8, 8, 8, 8, 8, 8, 8, 8, 8, 8, 8, 8, 8, 8, 8, 8, 8, 8, 8, 8, 9, 9, 9, 9, 9, 9, 9, 9, 9, 9, 9, 9, 9, 9, 9, 9, 9, 9, 9, 9, 9, 9, 9, 9, 9, 9, 9, 9, 9, 9, 9, 9, 9, 9, 9, 9, 9, 9, 9, 9, 9, 9, 9, 9, 9, 9, 9, 9, 9, 9, 9, 9, 9, 9, 9, 9, 9, 9, 9, 9, 9, 9, 9, 9, 9, 9, 8])
me_004.materials.append(mat_x)
me_004.materials.append(mat_001)
me_004.materials.append(mat_003)
me_004.materials.append(mat_006)
me_004.materials.append(mat_013)
me_004.materials.append(mat_002)
me_004.materials.append(mat_004)
me_004.materials.append(mat_005)
me_004.materials.append(mat_009)
me_004.materials.append(mat_010)
me_004.materials.append(mat_012)
me_004.materials.append(mat_014)
me_004.use_remesh_preserve_volume = False
me_004.use_remesh_preserve_attributes = False
me_004.use_mirror_vertex_groups = False
me_004.update()
me_000 = bpy.data.meshes.new('Плоскость.000')
me_000.from_pydata([(-0.3294, 0.3804, -1.121e-07), (0.06393, 0.3804, -1.49e-07), (-0.3294, 0.3077, 0.2236), (0.06393, 0.3077, 0.2236), (-0.3294, 0.1175, 0.3618), (0.06393, 0.1175, 0.3618), (-0.3294, -0.1175, 0.3618), (0.06393, -0.1175, 0.3618), (-0.3294, -0.3077, 0.2236), (0.06393, -0.3077, 0.2236), (-0.3294, -0.3804, 2.228e-07), (0.06393, -0.3804, 1.859e-07), (-0.3294, -0.3077, -0.2236), (0.06393, -0.3077, -0.2236), (-0.3294, -0.1175, -0.3618), (0.06393, -0.1175, -0.3618), (-0.3294, 0.1175, -0.3618), (0.06393, 0.1175, -0.3618), (-0.3294, 0.3077, -0.2236), (0.06393, 0.3077, -0.2236), (-0.2799, 0.4257, -1.343e-07), (0.01449, 0.4257, -1.712e-07), (0.01449, 0.3444, 0.2502), (-0.2799, 0.3444, 0.2502), (0.01449, 0.1316, 0.4049), (-0.2799, 0.1316, 0.4049), (0.01449, -0.1316, 0.4049), (-0.2799, -0.1316, 0.4049), (0.01449, -0.3444, 0.2502), (-0.2799, -0.3444, 0.2502), (0.01449, -0.4257, 2.081e-07), (-0.2799, -0.4257, 2.45e-07), (0.01449, -0.3444, -0.2502), (-0.2799, -0.3444, -0.2502), (0.01449, -0.1316, -0.4049), (-0.2799, -0.1316, -0.4049), (0.01449, 0.1316, -0.4049), (-0.2799, 0.1316, -0.4049), (0.01449, 0.3444, -0.2502), (-0.2799, 0.3444, -0.2502), (0.07634, 0.34, -1.293e-07), (0.07634, 0.2751, 0.1999), (0.07634, 0.1051, 0.3234), (0.07634, -0.1051, 0.3234), (0.07634, -0.2751, 0.1999), (0.07634, -0.34, 1.662e-07), (0.07634, -0.2751, -0.1999), (0.07634, -0.1051, -0.3234), (0.07634, 0.1051, -0.3234), (0.07634, 0.2751, -0.1999), (0.06543, 0.3024, -1.109e-07), (0.06543, 0.2447, 0.1778), (0.06543, 0.09346, 0.2876), (0.06543, -0.09346, 0.2876), (0.06543, -0.2447, 0.1778), (0.06543, -0.3024, 1.478e-07), (0.06543, -0.2447, -0.1778), (0.06543, -0.09346, -0.2876), (0.06543, 0.09346, -0.2876), (0.06543, 0.2447, -0.1778), (0.04646, 0.2379, 0.0216), (0.04646, 0.2052, 0.1224), (0.04646, 0.05299, 0.233), (0.04646, -0.05299, 0.233), (0.04646, -0.2052, 0.1224), (0.04646, -0.2379, 0.0216), (0.04646, -0.1798, -0.1573), (0.04646, -0.09407, -0.2196), (0.04646, 0.09407, -0.2196), (0.04646, 0.1798, -0.1573), (0.06401, 0.1664, -0.0151), (0.06401, 0.1257, 0.11), (0.06401, 0.06578, 0.1536), (0.06401, -0.06578, 0.1536), (0.06401, -0.1257, 0.11), (0.06401, -0.1664, -0.0151), (0.06401, -0.1435, -0.08558), (0.06401, -0.03705, -0.1629), (0.06401, 0.03705, -0.1629), (0.06401, 0.1435, -0.08558), (0.07663, 0.04429, 1.526e-08), (0.07663, 0.03583, 0.02603), (0.07663, 0.01369, 0.04212), (0.07663, -0.01369, 0.04212), (0.07663, -0.03583, 0.02603), (0.07663, -0.04429, 5.856e-08), (0.07663, -0.03583, -0.02603), (0.07663, -0.01369, -0.04212), (0.07663, 0.01369, -0.04212), (0.07663, 0.03583, -0.02603), (0.05222, 0.06119, 0.1371), (0.05222, 0.1115, 0.1006), (0.05222, -0.1115, 0.1006), (0.05222, -0.06119, 0.1371), (0.05222, -0.1301, -0.07496), (0.05222, -0.1493, -0.01583), (0.05222, 0.03109, -0.1469), (0.05222, -0.03109, -0.1469), (0.05222, 0.1493, -0.01583), (0.05222, 0.1301, -0.07496), (0.07046, 0.01977, 0.05063), (0.07046, 0.04205, 0.03445), (0.07046, -0.04205, 0.03445), (0.07046, -0.01977, 0.05063), (0.07046, -0.04575, -0.02934), (0.07046, -0.05426, -0.003155), (0.07046, 0.01377, -0.05258), (0.07046, -0.01377, -0.05258), (0.07046, 0.05426, -0.003155), (0.07046, 0.04576, -0.02934), (0.07934, 0.02741, 6.042e-08), (0.07934, 0.02217, 0.01611), (0.07934, 0.008469, 0.02606), (0.07934, -0.008468, 0.02606), (0.07934, -0.02217, 0.01611), (0.07934, -0.02741, 5.03e-08), (0.07934, -0.02217, -0.01611), (0.07934, -0.008468, -0.02606), (0.07934, 0.008469, -0.02606), (0.07934, 0.02217, -0.01611)], [], [(21, 22, 3, 1), (22, 24, 5, 3), (24, 26, 7, 5), (26, 28, 9, 7), (28, 30, 11, 9), (30, 32, 13, 11), (32, 34, 15, 13), (34, 36, 17, 15), (19, 49, 48, 17), (38, 21, 1, 19), (36, 38, 19, 17), (1, 40, 49, 19), (16, 18, 39, 37), (37, 39, 38, 36), (18, 0, 20, 39), (39, 20, 21, 38), (14, 16, 37, 35), (35, 37, 36, 34), (12, 14, 35, 33), (33, 35, 34, 32), (10, 12, 33, 31), (31, 33, 32, 30), (8, 10, 31, 29), (29, 31, 30, 28), (6, 8, 29, 27), (27, 29, 28, 26), (4, 6, 27, 25), (25, 27, 26, 24), (2, 4, 25, 23), (23, 25, 24, 22), (0, 2, 23, 20), (20, 23, 22, 21), (17, 48, 47, 15), (15, 47, 46, 13), (13, 46, 45, 11), (11, 45, 44, 9), (9, 44, 43, 7), (7, 43, 42, 5), (5, 42, 41, 3), (3, 41, 40, 1), (40, 50, 59, 49), (49, 59, 58, 48), (48, 58, 57, 47), (47, 57, 56, 46), (46, 56, 55, 45), (45, 55, 54, 44), (44, 54, 53, 43), (43, 53, 52, 42), (42, 52, 51, 41), (41, 51, 50, 40), (51, 52, 72, 71), (59, 69, 68, 58), (57, 58, 78, 77), (57, 67, 66, 56), (59, 50, 70, 79), (55, 65, 64, 54), (53, 54, 74, 73), (53, 63, 62, 52), (77, 67, 57), (51, 61, 60, 50), (72, 52, 62), (69, 79, 78, 68), (55, 56, 76, 75), (67, 77, 76, 66), (60, 70, 50), (65, 75, 74, 64), (63, 53, 73), (63, 73, 72, 62), (65, 55, 75), (61, 71, 70, 60), (73, 93, 103, 83), (79, 89, 88, 78), (71, 91, 101, 81), (77, 87, 86, 76), (80, 108, 98, 70), (75, 85, 84, 74), (88, 106, 96, 78), (73, 83, 82, 72), (81, 101, 100, 82), (71, 81, 80, 70), (74, 54, 64), (71, 61, 51), (78, 58, 68), (66, 76, 56), (69, 59, 79), (98, 108, 109, 99), (96, 106, 107, 97), (94, 104, 105, 95), (92, 102, 103, 93), (90, 100, 101, 91), (75, 95, 105, 85), (77, 97, 107, 87), (70, 98, 99, 79), (79, 99, 109, 89), (78, 96, 97, 77), (89, 109, 108, 80), (82, 100, 90, 72), (76, 94, 95, 75), (87, 107, 106, 88), (84, 102, 92, 74), (74, 92, 93, 73), (85, 105, 104, 86), (72, 90, 91, 71), (83, 103, 102, 84), (86, 104, 94, 76), (80, 110, 119, 89), (89, 119, 118, 88), (88, 118, 117, 87), (87, 117, 116, 86), (86, 116, 115, 85), (85, 115, 114, 84), (84, 114, 113, 83), (83, 113, 112, 82), (82, 112, 111, 81), (81, 111, 110, 80), (111, 112, 113, 114, 115, 116, 117, 118, 119, 110), (0, 18, 16, 14, 12, 10, 8, 6, 4, 2)])
me_000.polygons.foreach_set('material_index', [8, 8, 8, 8, 8, 8, 8, 8, 8, 8, 8, 8, 8, 8, 8, 8, 8, 8, 8, 8, 8, 8, 8, 8, 8, 8, 8, 8, 8, 8, 8, 8, 8, 8, 8, 8, 8, 8, 8, 8, 8, 8, 8, 8, 8, 8, 8, 8, 8, 8, 9, 9, 9, 9, 9, 9, 9, 9, 9, 9, 9, 9, 9, 9, 9, 9, 9, 9, 9, 9, 9, 9, 9, 9, 9, 9, 9, 9, 9, 9, 9, 9, 9, 9, 9, 9, 9, 9, 9, 9, 9, 9, 9, 9, 9, 9, 9, 9, 9, 9, 9, 9, 9, 9, 9, 9, 9, 9, 9, 9, 9, 9, 9, 9, 9, 9, 8])
me_000.materials.append(mat_007)
me_000.materials.append(mat_008)
me_000.materials.append(mat_011)
me_000.materials.append(mat_015)
me_000.materials.append(mat_016)
me_000.materials.append(mat_017)
me_000.materials.append(mat_018)
me_000.materials.append(mat_019)
me_000.materials.append(mat_020)
me_000.materials.append(mat_021)
me_000.materials.append(mat_022)
me_000.materials.append(mat_023)
me_000.use_remesh_preserve_volume = False
me_000.use_remesh_preserve_attributes = False
me_000.use_mirror_vertex_groups = False
me_000.update()
me_003 = bpy.data.meshes.new('Плоскость.003')
me_003.from_pydata([(0.3294, -0.3804, 2.597e-07), (-0.06393, -0.3804, 2.228e-07), (0.3294, -0.3077, 0.2236), (-0.06393, -0.3077, 0.2236), (0.3294, -0.1175, 0.3618), (-0.06393, -0.1175, 0.3618), (0.3294, 0.1175, 0.3618), (-0.06393, 0.1175, 0.3618), (0.3294, 0.3077, 0.2236), (-0.06393, 0.3077, 0.2236), (0.3294, 0.3804, -1.49e-07), (-0.06393, 0.3804, -1.859e-07), (0.3294, 0.3077, -0.2236), (-0.06393, 0.3077, -0.2236), (0.3294, 0.1175, -0.3618), (-0.06393, 0.1175, -0.3618), (0.3294, -0.1175, -0.3618), (-0.06393, -0.1175, -0.3618), (0.3294, -0.3077, -0.2236), (-0.06393, -0.3077, -0.2236), (0.2799, -0.4257, 2.819e-07), (-0.01449, -0.4257, 2.45e-07), (-0.01449, -0.3444, 0.2502), (0.2799, -0.3444, 0.2502), (-0.01449, -0.1316, 0.4049), (0.2799, -0.1316, 0.4049), (-0.01449, 0.1316, 0.4049), (0.2799, 0.1316, 0.4049), (-0.01449, 0.3444, 0.2502), (0.2799, 0.3444, 0.2502), (-0.01449, 0.4257, -2.081e-07), (0.2799, 0.4257, -1.712e-07), (-0.01449, 0.3444, -0.2502), (0.2799, 0.3444, -0.2502), (-0.01449, 0.1316, -0.4049), (0.2799, 0.1316, -0.4049), (-0.01449, -0.1316, -0.4049), (0.2799, -0.1316, -0.4049), (-0.01449, -0.3444, -0.2502), (0.2799, -0.3444, -0.2502), (-0.07634, -0.34, 2.031e-07), (-0.07634, -0.2751, 0.1999), (-0.07634, -0.1051, 0.3234), (-0.07634, 0.1051, 0.3234), (-0.07634, 0.2751, 0.1999), (-0.07634, 0.34, -1.662e-07), (-0.07634, 0.2751, -0.1999), (-0.07634, 0.1051, -0.3234), (-0.07634, -0.1051, -0.3234), (-0.07634, -0.2751, -0.1999), (-0.06543, -0.3024, 1.847e-07), (-0.06543, -0.2447, 0.1778), (-0.06543, -0.09346, 0.2876), (-0.06543, 0.09346, 0.2876), (-0.06543, 0.2447, 0.1778), (-0.06543, 0.3024, -1.478e-07), (-0.06543, 0.2447, -0.1778), (-0.06543, 0.09346, -0.2876), (-0.06543, -0.09346, -0.2876), (-0.06543, -0.2447, -0.1778), (-0.04646, -0.2379, 0.0216), (-0.04646, -0.2052, 0.1224), (-0.04646, -0.05299, 0.233), (-0.04646, 0.05299, 0.233), (-0.04646, 0.2052, 0.1224), (-0.04646, 0.2379, 0.0216), (-0.04646, 0.1798, -0.1573), (-0.04646, 0.09407, -0.2196), (-0.04646, -0.09407, -0.2196), (-0.04646, -0.1798, -0.1573), (-0.06401, -0.1664, -0.0151), (-0.06401, -0.1257, 0.11), (-0.06401, -0.06578, 0.1536), (-0.06401, 0.06578, 0.1536), (-0.06401, 0.1257, 0.11), (-0.06401, 0.1664, -0.0151), (-0.06401, 0.1435, -0.08558), (-0.06401, 0.03705, -0.1629), (-0.06401, -0.03705, -0.1629), (-0.06401, -0.1435, -0.08558), (-0.07663, -0.04429, 5.856e-08), (-0.07663, -0.03583, 0.02603), (-0.07663, -0.01369, 0.04212), (-0.07663, 0.01369, 0.04212), (-0.07663, 0.03583, 0.02603), (-0.07663, 0.04429, 1.526e-08), (-0.07663, 0.03583, -0.02603), (-0.07663, 0.01369, -0.04212), (-0.07663, -0.01369, -0.04212), (-0.07663, -0.03583, -0.02603), (-0.05222, -0.06119, 0.1371), (-0.05222, -0.1115, 0.1006), (-0.05222, 0.1115, 0.1006), (-0.05222, 0.06119, 0.1371), (-0.05222, 0.1301, -0.07496), (-0.05222, 0.1493, -0.01583), (-0.05222, -0.03109, -0.1469), (-0.05222, 0.03109, -0.1469), (-0.05222, -0.1493, -0.01583), (-0.05222, -0.1301, -0.07496), (-0.07046, -0.01977, 0.05063), (-0.07046, -0.04205, 0.03445), (-0.07046, 0.04205, 0.03445), (-0.07046, 0.01977, 0.05063), (-0.07046, 0.04575, -0.02934), (-0.07046, 0.05426, -0.003155), (-0.07046, -0.01377, -0.05258), (-0.07046, 0.01377, -0.05258), (-0.07046, -0.05426, -0.003155), (-0.07046, -0.04576, -0.02934), (-0.07934, -0.02741, 8.721e-08), (-0.07934, -0.02217, 0.01611), (-0.07934, -0.008469, 0.02606), (-0.07934, 0.008468, 0.02606), (-0.07934, 0.02217, 0.01611), (-0.07934, 0.02741, 2.351e-08), (-0.07934, 0.02217, -0.01611), (-0.07934, 0.008468, -0.02606), (-0.07934, -0.008469, -0.02606), (-0.07934, -0.02217, -0.01611)], [], [(21, 22, 3, 1), (22, 24, 5, 3), (24, 26, 7, 5), (26, 28, 9, 7), (28, 30, 11, 9), (30, 32, 13, 11), (32, 34, 15, 13), (34, 36, 17, 15), (19, 49, 48, 17), (38, 21, 1, 19), (36, 38, 19, 17), (1, 40, 49, 19), (16, 18, 39, 37), (37, 39, 38, 36), (18, 0, 20, 39), (39, 20, 21, 38), (14, 16, 37, 35), (35, 37, 36, 34), (12, 14, 35, 33), (33, 35, 34, 32), (10, 12, 33, 31), (31, 33, 32, 30), (8, 10, 31, 29), (29, 31, 30, 28), (6, 8, 29, 27), (27, 29, 28, 26), (4, 6, 27, 25), (25, 27, 26, 24), (2, 4, 25, 23), (23, 25, 24, 22), (0, 2, 23, 20), (20, 23, 22, 21), (17, 48, 47, 15), (15, 47, 46, 13), (13, 46, 45, 11), (11, 45, 44, 9), (9, 44, 43, 7), (7, 43, 42, 5), (5, 42, 41, 3), (3, 41, 40, 1), (40, 50, 59, 49), (49, 59, 58, 48), (48, 58, 57, 47), (47, 57, 56, 46), (46, 56, 55, 45), (45, 55, 54, 44), (44, 54, 53, 43), (43, 53, 52, 42), (42, 52, 51, 41), (41, 51, 50, 40), (51, 52, 72, 71), (59, 69, 68, 58), (57, 58, 78, 77), (57, 67, 66, 56), (59, 50, 70, 79), (55, 65, 64, 54), (53, 54, 74, 73), (53, 63, 62, 52), (77, 67, 57), (51, 61, 60, 50), (72, 52, 62), (69, 79, 78, 68), (55, 56, 76, 75), (67, 77, 76, 66), (60, 70, 50), (65, 75, 74, 64), (63, 53, 73), (63, 73, 72, 62), (65, 55, 75), (61, 71, 70, 60), (73, 93, 103, 83), (79, 89, 88, 78), (71, 91, 101, 81), (77, 87, 86, 76), (80, 108, 98, 70), (75, 85, 84, 74), (88, 106, 96, 78), (73, 83, 82, 72), (81, 101, 100, 82), (71, 81, 80, 70), (74, 54, 64), (71, 61, 51), (78, 58, 68), (66, 76, 56), (69, 59, 79), (98, 108, 109, 99), (96, 106, 107, 97), (94, 104, 105, 95), (92, 102, 103, 93), (90, 100, 101, 91), (75, 95, 105, 85), (77, 97, 107, 87), (70, 98, 99, 79), (79, 99, 109, 89), (78, 96, 97, 77), (89, 109, 108, 80), (82, 100, 90, 72), (76, 94, 95, 75), (87, 107, 106, 88), (84, 102, 92, 74), (74, 92, 93, 73), (85, 105, 104, 86), (72, 90, 91, 71), (83, 103, 102, 84), (86, 104, 94, 76), (80, 110, 119, 89), (89, 119, 118, 88), (88, 118, 117, 87), (87, 117, 116, 86), (86, 116, 115, 85), (85, 115, 114, 84), (84, 114, 113, 83), (83, 113, 112, 82), (82, 112, 111, 81), (81, 111, 110, 80), (111, 112, 113, 114, 115, 116, 117, 118, 119, 110), (0, 18, 16, 14, 12, 10, 8, 6, 4, 2)])
me_003.polygons.foreach_set('material_index', [8, 8, 8, 8, 8, 8, 8, 8, 8, 8, 8, 8, 8, 8, 8, 8, 8, 8, 8, 8, 8, 8, 8, 8, 8, 8, 8, 8, 8, 8, 8, 8, 8, 8, 8, 8, 8, 8, 8, 8, 8, 8, 8, 8, 8, 8, 8, 8, 8, 8, 9, 9, 9, 9, 9, 9, 9, 9, 9, 9, 9, 9, 9, 9, 9, 9, 9, 9, 9, 9, 9, 9, 9, 9, 9, 9, 9, 9, 9, 9, 9, 9, 9, 9, 9, 9, 9, 9, 9, 9, 9, 9, 9, 9, 9, 9, 9, 9, 9, 9, 9, 9, 9, 9, 9, 9, 9, 9, 9, 9, 9, 9, 9, 9, 9, 9, 8])
me_003.materials.append(mat_048)
me_003.materials.append(mat_049)
me_003.materials.append(mat_050)
me_003.materials.append(mat_051)
me_003.materials.append(mat_052)
me_003.materials.append(mat_053)
me_003.materials.append(mat_054)
me_003.materials.append(mat_055)
me_003.materials.append(mat_056)
me_003.materials.append(mat_057)
me_003.materials.append(mat_058)
me_003.materials.append(mat_059)
me_003.use_remesh_preserve_volume = False
me_003.use_remesh_preserve_attributes = False
me_003.use_mirror_vertex_groups = False
me_003.update()
me_005 = bpy.data.meshes.new('Плоскость.005')
me_005.from_pydata([(0.3294, -0.3804, 2.597e-07), (-0.06393, -0.3804, 2.228e-07), (0.3294, -0.3077, 0.2236), (-0.06393, -0.3077, 0.2236), (0.3294, -0.1175, 0.3618), (-0.06393, -0.1175, 0.3618), (0.3294, 0.1175, 0.3618), (-0.06393, 0.1175, 0.3618), (0.3294, 0.3077, 0.2236), (-0.06393, 0.3077, 0.2236), (0.3294, 0.3804, -1.49e-07), (-0.06393, 0.3804, -1.859e-07), (0.3294, 0.3077, -0.2236), (-0.06393, 0.3077, -0.2236), (0.3294, 0.1175, -0.3618), (-0.06393, 0.1175, -0.3618), (0.3294, -0.1175, -0.3618), (-0.06393, -0.1175, -0.3618), (0.3294, -0.3077, -0.2236), (-0.06393, -0.3077, -0.2236), (0.2799, -0.4257, 2.819e-07), (-0.01449, -0.4257, 2.45e-07), (-0.01449, -0.3444, 0.2502), (0.2799, -0.3444, 0.2502), (-0.01449, -0.1316, 0.4049), (0.2799, -0.1316, 0.4049), (-0.01449, 0.1316, 0.4049), (0.2799, 0.1316, 0.4049), (-0.01449, 0.3444, 0.2502), (0.2799, 0.3444, 0.2502), (-0.01449, 0.4257, -2.081e-07), (0.2799, 0.4257, -1.712e-07), (-0.01449, 0.3444, -0.2502), (0.2799, 0.3444, -0.2502), (-0.01449, 0.1316, -0.4049), (0.2799, 0.1316, -0.4049), (-0.01449, -0.1316, -0.4049), (0.2799, -0.1316, -0.4049), (-0.01449, -0.3444, -0.2502), (0.2799, -0.3444, -0.2502), (-0.07634, -0.34, 2.031e-07), (-0.07634, -0.2751, 0.1999), (-0.07634, -0.1051, 0.3234), (-0.07634, 0.1051, 0.3234), (-0.07634, 0.2751, 0.1999), (-0.07634, 0.34, -1.662e-07), (-0.07634, 0.2751, -0.1999), (-0.07634, 0.1051, -0.3234), (-0.07634, -0.1051, -0.3234), (-0.07634, -0.2751, -0.1999), (-0.06543, -0.3024, 1.847e-07), (-0.06543, -0.2447, 0.1778), (-0.06543, -0.09346, 0.2876), (-0.06543, 0.09346, 0.2876), (-0.06543, 0.2447, 0.1778), (-0.06543, 0.3024, -1.478e-07), (-0.06543, 0.2447, -0.1778), (-0.06543, 0.09346, -0.2876), (-0.06543, -0.09346, -0.2876), (-0.06543, -0.2447, -0.1778), (-0.04646, -0.2379, 0.0216), (-0.04646, -0.2052, 0.1224), (-0.04646, -0.05299, 0.233), (-0.04646, 0.05299, 0.233), (-0.04646, 0.2052, 0.1224), (-0.04646, 0.2379, 0.0216), (-0.04646, 0.1798, -0.1573), (-0.04646, 0.09407, -0.2196), (-0.04646, -0.09407, -0.2196), (-0.04646, -0.1798, -0.1573), (-0.06401, -0.1664, -0.0151), (-0.06401, -0.1257, 0.11), (-0.06401, -0.06578, 0.1536), (-0.06401, 0.06578, 0.1536), (-0.06401, 0.1257, 0.11), (-0.06401, 0.1664, -0.0151), (-0.06401, 0.1435, -0.08558), (-0.06401, 0.03705, -0.1629), (-0.06401, -0.03705, -0.1629), (-0.06401, -0.1435, -0.08558), (-0.07663, -0.04429, 5.856e-08), (-0.07663, -0.03583, 0.02603), (-0.07663, -0.01369, 0.04212), (-0.07663, 0.01369, 0.04212), (-0.07663, 0.03583, 0.02603), (-0.07663, 0.04429, 1.526e-08), (-0.07663, 0.03583, -0.02603), (-0.07663, 0.01369, -0.04212), (-0.07663, -0.01369, -0.04212), (-0.07663, -0.03583, -0.02603), (-0.05222, -0.06119, 0.1371), (-0.05222, -0.1115, 0.1006), (-0.05222, 0.1115, 0.1006), (-0.05222, 0.06119, 0.1371), (-0.05222, 0.1301, -0.07496), (-0.05222, 0.1493, -0.01583), (-0.05222, -0.03109, -0.1469), (-0.05222, 0.03109, -0.1469), (-0.05222, -0.1493, -0.01583), (-0.05222, -0.1301, -0.07496), (-0.07046, -0.01977, 0.05063), (-0.07046, -0.04205, 0.03445), (-0.07046, 0.04205, 0.03445), (-0.07046, 0.01977, 0.05063), (-0.07046, 0.04575, -0.02934), (-0.07046, 0.05426, -0.003155), (-0.07046, -0.01377, -0.05258), (-0.07046, 0.01377, -0.05258), (-0.07046, -0.05426, -0.003155), (-0.07046, -0.04576, -0.02934), (-0.07934, -0.02741, 8.721e-08), (-0.07934, -0.02217, 0.01611), (-0.07934, -0.008469, 0.02606), (-0.07934, 0.008468, 0.02606), (-0.07934, 0.02217, 0.01611), (-0.07934, 0.02741, 2.351e-08), (-0.07934, 0.02217, -0.01611), (-0.07934, 0.008468, -0.02606), (-0.07934, -0.008469, -0.02606), (-0.07934, -0.02217, -0.01611)], [], [(21, 22, 3, 1), (22, 24, 5, 3), (24, 26, 7, 5), (26, 28, 9, 7), (28, 30, 11, 9), (30, 32, 13, 11), (32, 34, 15, 13), (34, 36, 17, 15), (19, 49, 48, 17), (38, 21, 1, 19), (36, 38, 19, 17), (1, 40, 49, 19), (16, 18, 39, 37), (37, 39, 38, 36), (18, 0, 20, 39), (39, 20, 21, 38), (14, 16, 37, 35), (35, 37, 36, 34), (12, 14, 35, 33), (33, 35, 34, 32), (10, 12, 33, 31), (31, 33, 32, 30), (8, 10, 31, 29), (29, 31, 30, 28), (6, 8, 29, 27), (27, 29, 28, 26), (4, 6, 27, 25), (25, 27, 26, 24), (2, 4, 25, 23), (23, 25, 24, 22), (0, 2, 23, 20), (20, 23, 22, 21), (17, 48, 47, 15), (15, 47, 46, 13), (13, 46, 45, 11), (11, 45, 44, 9), (9, 44, 43, 7), (7, 43, 42, 5), (5, 42, 41, 3), (3, 41, 40, 1), (40, 50, 59, 49), (49, 59, 58, 48), (48, 58, 57, 47), (47, 57, 56, 46), (46, 56, 55, 45), (45, 55, 54, 44), (44, 54, 53, 43), (43, 53, 52, 42), (42, 52, 51, 41), (41, 51, 50, 40), (51, 52, 72, 71), (59, 69, 68, 58), (57, 58, 78, 77), (57, 67, 66, 56), (59, 50, 70, 79), (55, 65, 64, 54), (53, 54, 74, 73), (53, 63, 62, 52), (77, 67, 57), (51, 61, 60, 50), (72, 52, 62), (69, 79, 78, 68), (55, 56, 76, 75), (67, 77, 76, 66), (60, 70, 50), (65, 75, 74, 64), (63, 53, 73), (63, 73, 72, 62), (65, 55, 75), (61, 71, 70, 60), (73, 93, 103, 83), (79, 89, 88, 78), (71, 91, 101, 81), (77, 87, 86, 76), (80, 108, 98, 70), (75, 85, 84, 74), (88, 106, 96, 78), (73, 83, 82, 72), (81, 101, 100, 82), (71, 81, 80, 70), (74, 54, 64), (71, 61, 51), (78, 58, 68), (66, 76, 56), (69, 59, 79), (98, 108, 109, 99), (96, 106, 107, 97), (94, 104, 105, 95), (92, 102, 103, 93), (90, 100, 101, 91), (75, 95, 105, 85), (77, 97, 107, 87), (70, 98, 99, 79), (79, 99, 109, 89), (78, 96, 97, 77), (89, 109, 108, 80), (82, 100, 90, 72), (76, 94, 95, 75), (87, 107, 106, 88), (84, 102, 92, 74), (74, 92, 93, 73), (85, 105, 104, 86), (72, 90, 91, 71), (83, 103, 102, 84), (86, 104, 94, 76), (80, 110, 119, 89), (89, 119, 118, 88), (88, 118, 117, 87), (87, 117, 116, 86), (86, 116, 115, 85), (85, 115, 114, 84), (84, 114, 113, 83), (83, 113, 112, 82), (82, 112, 111, 81), (81, 111, 110, 80), (111, 112, 113, 114, 115, 116, 117, 118, 119, 110), (0, 18, 16, 14, 12, 10, 8, 6, 4, 2)])
me_005.polygons.foreach_set('material_index', [8, 8, 8, 8, 8, 8, 8, 8, 8, 8, 8, 8, 8, 8, 8, 8, 8, 8, 8, 8, 8, 8, 8, 8, 8, 8, 8, 8, 8, 8, 8, 8, 8, 8, 8, 8, 8, 8, 8, 8, 8, 8, 8, 8, 8, 8, 8, 8, 8, 8, 9, 9, 9, 9, 9, 9, 9, 9, 9, 9, 9, 9, 9, 9, 9, 9, 9, 9, 9, 9, 9, 9, 9, 9, 9, 9, 9, 9, 9, 9, 9, 9, 9, 9, 9, 9, 9, 9, 9, 9, 9, 9, 9, 9, 9, 9, 9, 9, 9, 9, 9, 9, 9, 9, 9, 9, 9, 9, 9, 9, 9, 9, 9, 9, 9, 9, 8])
me_005.materials.append(mat_060)
me_005.materials.append(mat_061)
me_005.materials.append(mat_062)
me_005.materials.append(mat_063)
me_005.materials.append(mat_064)
me_005.materials.append(mat_065)
me_005.materials.append(mat_066)
me_005.materials.append(mat_067)
me_005.materials.append(mat_068)
me_005.materials.append(mat_069)
me_005.materials.append(mat_070)
me_005.materials.append(mat_071)
me_005.use_remesh_preserve_volume = False
me_005.use_remesh_preserve_attributes = False
me_005.use_mirror_vertex_groups = False
me_005.update()

# ---- objects
ob_front_side = bpy.data.objects.new('Front_Side', me_cube_007)
ob_rear_side = bpy.data.objects.new('Rear_Side', me_cube_006)
ob_left_side = bpy.data.objects.new('Left_Side', me_cube_005)
ob_right_side = bpy.data.objects.new('Right_Side', me_cube_004)
ob_right_protector = bpy.data.objects.new('Right_Protector', me_cube_003)
ob_left_protector = bpy.data.objects.new('Left_Protector', me_cube_002)
ob_bottom_body = bpy.data.objects.new('Bottom_Body', me_cube_001)
ob_wheel_left_1 = bpy.data.objects.new('Wheel_Left_1', me_004)
ob_wheel_left_2 = bpy.data.objects.new('Wheel_Left_2', me_000)
ob_wheel_right_1 = bpy.data.objects.new('Wheel_Right_1', me_003)
ob_wheel_right_2 = bpy.data.objects.new('Wheel_Right_2', me_005)

# ---- transforms, parenting, visibility, modifiers, constraints
ob_front_side.location = (0.4777, 0.1571, 0.3747)
ob_front_side.lineart.crease_threshold = 0.0
ob_rear_side.location = (0.4777, 2.186, 0.2045)
ob_rear_side.scale = (1.0, 1.0, 1.237)
ob_rear_side.lineart.crease_threshold = 0.0
ob_left_side.location = (0.4777, 0.1571, 0.3747)
ob_left_side.lineart.crease_threshold = 0.0
ob_right_side.location = (0.4777, 0.1571, 0.3747)
ob_right_side.lineart.crease_threshold = 0.0
ob_right_protector.location = (0.4777, 0.1571, 0.3747)
ob_right_protector.lineart.crease_threshold = 0.0
ob_left_protector.location = (0.4777, 0.1571, 0.3747)
ob_left_protector.lineart.crease_threshold = 0.0
ob_bottom_body.location = (0.4777, 0.1571, 0.3747)
ob_bottom_body.lineart.crease_threshold = 0.0
ob_wheel_left_1.location = (2.241, -0.3929, -0.06244)
ob_wheel_left_1.lineart.crease_threshold = 0.0
ob_wheel_left_2.location = (2.241, 0.7071, -0.06244)
ob_wheel_left_2.lineart.crease_threshold = 0.0
ob_wheel_right_1.location = (-1.24, -0.3929, -0.06244)
ob_wheel_right_1.lineart.crease_threshold = 0.0
ob_wheel_right_2.location = (-1.24, 0.7071, -0.06244)
ob_wheel_right_2.lineart.crease_threshold = 0.0

# ---- collection membership
col_collection_1.objects.link(ob_front_side)
col_collection_1.objects.link(ob_rear_side)
col_collection_1.objects.link(ob_left_side)
col_collection_1.objects.link(ob_right_side)
col_collection_1.objects.link(ob_right_protector)
col_collection_1.objects.link(ob_left_protector)
col_collection_1.objects.link(ob_bottom_body)
col_collection_1.objects.link(ob_wheel_left_1)
col_collection_1.objects.link(ob_wheel_left_2)
col_collection_1.objects.link(ob_wheel_right_1)
col_collection_1.objects.link(ob_wheel_right_2)

# ---- scene / render settings (as saved in the file)
scene.frame_start = 1; scene.frame_end = 250; scene.frame_set(1)
scene.render.engine = 'BLENDER_EEVEE_NEXT'
scene.render.resolution_percentage = 50
scene.render.dither_intensity = 0.0
scene.cycles.use_denoising = False
scene.cycles.samples = 128
scene.cycles.sampling_pattern = 'TABULATED_SOBOL'
scene.cycles.light_sampling_threshold = 0.0
scene.cycles.use_adaptive_sampling = False
scene.cycles.use_light_tree = False
scene.cycles.blur_glossy = 0.0
scene.cycles.sample_clamp_indirect = 0.0
scene.view_settings.view_transform = 'Standard'
bpy.context.view_layer.update()

# ---- added for rendering (the .blend has no active camera and no usable light): camera, sun
cam_auto = bpy.data.cameras.new('AutoCamera')
cam_auto.lens = 50.0
cam_auto.sensor_width = 36.0
cam_auto.clip_end = 1000.0
ob_auto_camera = bpy.data.objects.new('AutoCamera', cam_auto)
scene.collection.objects.link(ob_auto_camera)
ob_auto_camera.location = (6.58909, -7.68703, 5.15439)
ob_auto_camera.rotation_euler = (1.09748, -7.21219e-08, 0.694738)
scene.camera = ob_auto_camera
light_auto_sun = bpy.data.lights.new('AutoSun', 'SUN')
light_auto_sun.energy = 3.0
light_auto_sun.angle = 0.0523599
ob_auto_sun = bpy.data.objects.new('AutoSun', light_auto_sun)
scene.collection.objects.link(ob_auto_sun)
ob_auto_sun.rotation_euler = (0.872665, 0.174533, 0.523599)
bpy.context.view_layer.update()
